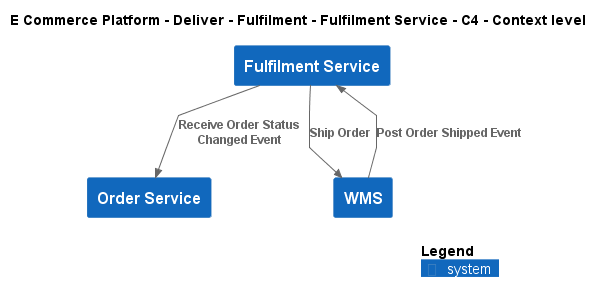

The diagram above was rendered by PlantUML. Its source (embedded in the PNG):
@startuml
!include ..\..\..\..\..\.c4s\C4_Context.puml

AddElementTag("c4interflow:lifecycle:new", $bgColor=green, $fontColor=#ffffff, $borderColor=green, $shadowing="False")
AddElementTag("c4interflow:lifecycle:changed", $bgColor=orange, $fontColor=#ffffff, $borderColor=orange, $shadowing="False")
AddElementTag("c4interflow:lifecycle:removed", $bgColor=red, $fontColor=#ffffff, $borderColor=red, $shadowing="False")

AddRelTag("c4interflow:lifecycle:new", $textColor=green, $lineColor=green)
AddRelTag("c4interflow:lifecycle:changed", $textColor=orange, $lineColor=orange)
AddRelTag("c4interflow:lifecycle:removed", $textColor=red, $lineColor=red)

SHOW_PERSON_PORTRAIT()
LAYOUT_TOP_DOWN()

skinparam linetype polyline

title E Commerce Platform - Deliver - Fulfilment - Fulfilment Service - C4 - Context level

System(ECommercePlatform.Deliver.Fulfilment.SoftwareSystems.FulfilmentService, "Fulfilment Service", "")
System(ECommercePlatform.GenerateDemand.OrderManagement.SoftwareSystems.OrderService, "Order Service", "")
System(ECommercePlatform.Deliver.Fulfilment.SoftwareSystems.WMS, "WMS", "")

Rel(ECommercePlatform.Deliver.Fulfilment.SoftwareSystems.FulfilmentService, ECommercePlatform.GenerateDemand.OrderManagement.SoftwareSystems.OrderService, "Receive Order Status Changed Event")
Rel(ECommercePlatform.Deliver.Fulfilment.SoftwareSystems.FulfilmentService, ECommercePlatform.Deliver.Fulfilment.SoftwareSystems.WMS, "Ship Order")
Rel(ECommercePlatform.Deliver.Fulfilment.SoftwareSystems.WMS, ECommercePlatform.Deliver.Fulfilment.SoftwareSystems.FulfilmentService, "Post Order Shipped Event")


SHOW_LEGEND()
@enduml